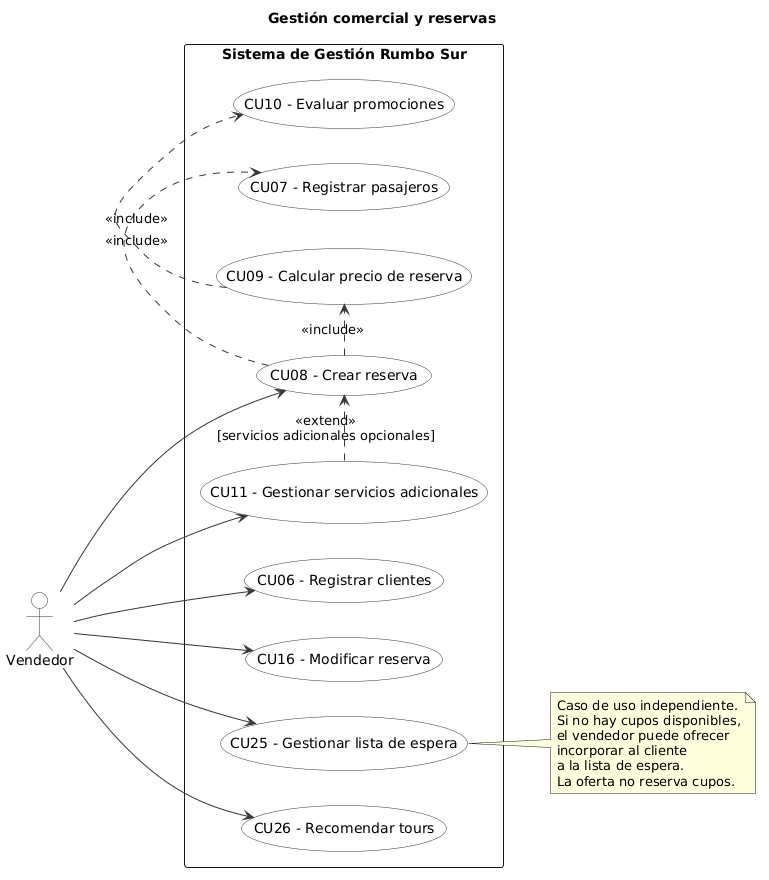

The diagram above was rendered by PlantUML. Its source (embedded in the PNG):
@startuml
title Gestión comercial y reservas

skinparam shadowing false
skinparam backgroundColor White
skinparam usecase {
  BackgroundColor White
  BorderColor #333333
  ArrowColor #333333
}
skinparam actor {
  BackgroundColor White
  BorderColor #333333
}

left to right direction

actor "Vendedor" as VEN

rectangle "Sistema de Gestión Rumbo Sur" {
  usecase "CU06 - Registrar clientes" as CU06
  usecase "CU08 - Crear reserva" as CU08
  usecase "CU07 - Registrar pasajeros" as CU07
  usecase "CU09 - Calcular precio de reserva" as CU09
  usecase "CU10 - Evaluar promociones" as CU10
  usecase "CU11 - Gestionar servicios adicionales" as CU11
  usecase "CU16 - Modificar reserva" as CU16
  usecase "CU25 - Gestionar lista de espera" as CU25
  usecase "CU26 - Recomendar tours" as CU26
}

VEN --> CU06
VEN --> CU08
VEN --> CU11
VEN --> CU16
VEN --> CU25
VEN --> CU26

CU08 .> CU07 : <<include>>
CU08 .> CU09 : <<include>>
CU09 .> CU10 : <<include>>

CU11 .> CU08 : <<extend>>\n[servicios adicionales opcionales]

note right of CU25
  Caso de uso independiente.
  Si no hay cupos disponibles,
  el vendedor puede ofrecer
  incorporar al cliente
  a la lista de espera.
  La oferta no reserva cupos.
end note
@enduml